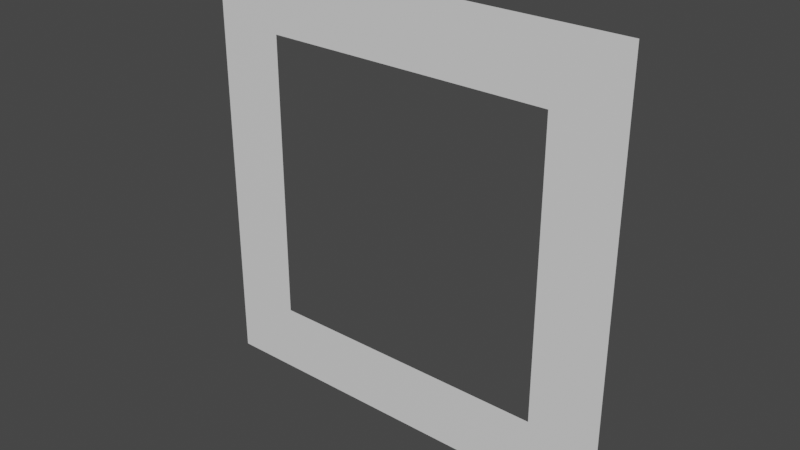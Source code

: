 # Source: CheckBoxModel.blend  (saved by Blender 2.80.75; exported with 4.5.12 LTS)
import bpy
from mathutils import Matrix  # noqa: F401  (used for matrix-valued properties, if any)

bpy.ops.wm.read_factory_settings(use_empty=True)
scene = bpy.context.scene
scene.name = 'Scene'

# ---- collections
col_collection = bpy.data.collections.new('Collection'); scene.collection.children.link(col_collection)

# ---- materials (node trees are filled in below, after node groups)
mat_material = bpy.data.materials.new('Material')
mat_material.alpha_threshold = 0.0
mat_material.use_transparent_shadow = False
mat_material.line_color = (0.0, 0.0, 0.0, 1.0)

# ---- material node trees
mat_material.use_nodes = True; mat_material.node_tree.nodes.clear()
_N = mat_material.node_tree.nodes; _L = mat_material.node_tree.links
n0 = _N.new('ShaderNodeOutputMaterial'); n0.name = 'Material Output'; n0.location = (300, 300)
n1 = _N.new('ShaderNodeBsdfPrincipled'); n1.name = 'Principled BSDF'; n1.location = (10, 300)
n1.distribution = 'GGX'
n1.subsurface_method = 'BURLEY'
n1.inputs[2].default_value = 0.4
n1.inputs[3].default_value = 1.45
n1.inputs[27].default_value = (0.0, 0.0, 0.0, 1.0)
n1.inputs[28].default_value = 1.0
_L.new(n1.outputs[0], n0.inputs[0])
n0.is_active_output = True

# ---- world
world_world = bpy.data.worlds.new('World'); scene.world = world_world
world_world.use_nodes = True; world_world.node_tree.nodes.clear()
_N = world_world.node_tree.nodes; _L = world_world.node_tree.links
n0 = _N.new('ShaderNodeOutputWorld'); n0.name = 'World Output'; n0.location = (300, 300)
n1 = _N.new('ShaderNodeBackground'); n1.name = 'Background'; n1.location = (10, 300)
n1.inputs[0].default_value = (0.05088, 0.05088, 0.05088, 1.0)
_L.new(n1.outputs[0], n0.inputs[0])
n0.is_active_output = True
world_world.color = (0.05088, 0.05088, 0.05088)
world_world.use_sun_shadow = False
world_world.sun_shadow_jitter_overblur = 0.0

# ---- meshes
me_cube = bpy.data.meshes.new('Cube')
me_cube.from_pydata([(-0.1543, 0.05553, 0.1543), (-0.1543, 0.05553, -0.1543), (0.1543, 0.05553, 0.1543), (0.1543, 0.05553, -0.1543), (-0.1045, 0.05553, -0.1045), (0.1045, 0.05553, -0.1045), (0.1045, 0.05553, 0.1045), (-0.1045, 0.05553, 0.1045)], [], [(5, 4, 1, 3), (6, 5, 3, 2), (4, 7, 0, 1), (7, 6, 2, 0)])
_uv = me_cube.uv_layers.new(name='UVMap')
_uv.uv.foreach_set('vector', [0.403, 0.528, 0.403, 0.722, 0.375, 0.75, 0.375, 0.5, 0.597, 0.528, 0.403, 0.528, 0.375, 0.5, 0.625, 0.5, 0.403, 0.722, 0.597, 0.722, 0.625, 0.75, 0.375, 0.75, 0.597, 0.722, 0.597, 0.528, 0.625, 0.5, 0.625, 0.75])
me_cube.materials.append(mat_material)
me_cube.use_remesh_preserve_volume = False
me_cube.use_remesh_preserve_attributes = False
me_cube.use_mirror_vertex_groups = False
me_cube.update()

# ---- objects
ob_cube = bpy.data.objects.new('Cube', me_cube)

# ---- transforms, parenting, visibility, modifiers, constraints
ob_cube.location = (0.0, 0.0, 0.0)
ob_cube.lock_rotations_4d = False
ob_cube.empty_display_type = 'ARROWS'
ob_cube.lineart.crease_threshold = 0.0

# ---- collection membership
col_collection.objects.link(ob_cube)

# ---- scene / render settings (as saved in the file)
scene.frame_start = 1; scene.frame_end = 250; scene.frame_set(1)
scene.render.engine = 'BLENDER_EEVEE_NEXT'
scene.cycles.use_denoising = False
scene.cycles.samples = 128
scene.cycles.sampling_pattern = 'TABULATED_SOBOL'
scene.cycles.use_adaptive_sampling = False
scene.cycles.use_light_tree = False
scene.view_settings.view_transform = 'Filmic'
bpy.context.view_layer.update()

# ---- added for rendering (the .blend has no active camera and no usable light): camera, sun
cam_auto = bpy.data.cameras.new('AutoCamera')
cam_auto.lens = 50.0
cam_auto.sensor_width = 36.0
cam_auto.clip_end = 1000.0
ob_auto_camera = bpy.data.objects.new('AutoCamera', cam_auto)
scene.collection.objects.link(ob_auto_camera)
ob_auto_camera.location = (0.403832, -0.429067, 0.323065)
ob_auto_camera.rotation_euler = (1.09748, -7.21219e-08, 0.694738)
scene.camera = ob_auto_camera
light_auto_sun = bpy.data.lights.new('AutoSun', 'SUN')
light_auto_sun.energy = 3.0
light_auto_sun.angle = 0.0523599
ob_auto_sun = bpy.data.objects.new('AutoSun', light_auto_sun)
scene.collection.objects.link(ob_auto_sun)
ob_auto_sun.rotation_euler = (0.872665, 0.174533, 0.523599)
bpy.context.view_layer.update()

